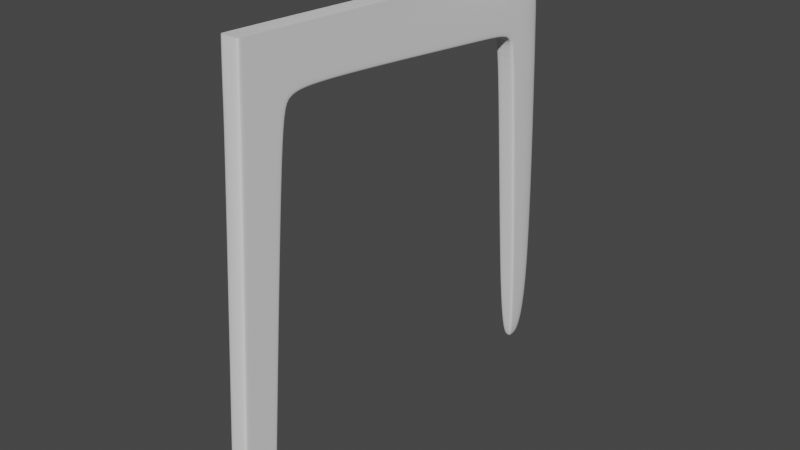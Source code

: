 # Source: chair.blend  (saved by Blender 3.0.42; exported with 4.5.12 LTS)
import bpy
from mathutils import Matrix  # noqa: F401  (used for matrix-valued properties, if any)

bpy.ops.wm.read_factory_settings(use_empty=True)
scene = bpy.context.scene
scene.name = 'Scene'

# ---- collections
col_collection = bpy.data.collections.new('Collection'); scene.collection.children.link(col_collection)

# ---- world
world_world = bpy.data.worlds.new('World'); scene.world = world_world
world_world.use_nodes = True; world_world.node_tree.nodes.clear()
_N = world_world.node_tree.nodes; _L = world_world.node_tree.links
n0 = _N.new('ShaderNodeOutputWorld'); n0.name = 'World Output'; n0.location = (300, 300)
n1 = _N.new('ShaderNodeBackground'); n1.name = 'Background'; n1.location = (10, 300)
n1.inputs[0].default_value = (0.05088, 0.05088, 0.05088, 1.0)
_L.new(n1.outputs[0], n0.inputs[0])
n0.is_active_output = True
world_world.color = (0.05088, 0.05088, 0.05088)
world_world.use_sun_shadow = False
world_world.sun_shadow_jitter_overblur = 0.0

# ---- meshes
me_cube_001 = bpy.data.meshes.new('Cube.001')
me_cube_001.from_pydata([(1.0, -1.0, -1.0), (1.0, 0.5967, 24.11), (1.0, 1.0, -1.0), (1.0, 0.5593, 20.06), (1.0, 3.223, 20.95), (1.0, 15.59, 23.39), (1.0, 16.3, 19.98), (1.0, 4.95, 21.12), (1.0, 5.119, 23.9), (1.0, 2.812, 19.99), (1.0, 0.4037, 20.06), (1.0, 0.8875, -1.0), (1.0, 2.484, 24.02), (1.0, 3.037, 21.13), (1.0, 0.6146, 21.55), (1.0, 2.667, 19.99), (1.0, 0.7265, 24.1), (1.0, 0.4358, 21.58), (1.0, 16.3, 20.14), (1.0, 4.958, 21.25), (1.0, -0.8703, -1.0), (0.0, 1.0, -1.0), (0.0, -1.0, -1.0), (0.0, 0.5967, 24.11), (0.0, 3.223, 20.95), (0.0, 15.59, 23.39), (0.0, 16.3, 19.98), (1.0, -0.9778, -0.6673), (0.0, 4.95, 21.12), (-1.192e-07, 2.812, 19.99), (-1.192e-07, 0.3204, 20.06), (1.0, 1.029, -0.6685), (0.0, 0.8875, -1.0), (0.0, -0.8703, -1.0), (1.0, -0.8477, -0.6674), (1.0, 19.68, 19.42), (0.0, 0.4358, 21.58), (1.0, 0.9156, -0.6684), (0.0, -0.9791, -0.6673), (0.0, 1.029, -0.6685), (1.0, 5.095, 23.51), (1.0, 0.7101, 23.73), (1.0, 0.5733, 23.74), (1.0, 16.44, 22.84), (1.0, 2.565, 23.6), (0.0, 16.44, 22.84), (0.0, 0.5733, 23.74), (1.0, 19.09, 19.72), (1.0, 19.09, 19.88), (0.0, 19.09, 19.72), (1.0, 18.98, 22.74), (0.0, 18.98, 22.74), (1.0, 19.8, 19.52), (-2.14e-16, 19.68, 19.42), (1.0, 21.5, -0.3867), (1.0, 19.69, 23.19), (0.0, 19.69, 23.19), (1.0, 20.07, 18.74), (1.0, 20.21, 18.83), (-4.285e-16, 20.07, 18.74), (1.0, 22.46, 19.42), (0.0, 22.46, 19.42), (1.0, 22.34, 23.09), (0.0, 22.34, 23.09), (1.0, 22.54, 18.73), (0.0, 22.54, 18.73), (1.0, 21.64, -0.3051), (0.0, 21.5, -0.3867), (0.0, 21.64, -0.3051), (1.0, 23.37, -0.4028), (0.0, 23.37, -0.4028)], [], [(15, 13, 14, 3), (41, 16, 1, 42), (33, 20, 0, 22), (3, 14, 17, 10), (29, 24, 4, 9), (45, 25, 5, 43), (20, 34, 27, 0), (19, 7, 6, 18), (13, 4, 7, 19), (2, 31, 37, 11), (39, 29, 9, 31), (34, 3, 10, 27), (31, 9, 15, 37), (9, 4, 13, 15), (37, 15, 3, 34), (21, 2, 11, 32), (44, 12, 16, 41), (44, 13, 19, 40), (40, 19, 18, 43), (43, 18, 48, 50), (32, 11, 20, 33), (11, 37, 34, 20), (27, 10, 30, 38), (4, 24, 28, 7), (7, 28, 26, 6), (10, 17, 36, 30), (0, 27, 38, 22), (42, 1, 23, 46), (21, 39, 31, 2), (17, 42, 46, 36), (8, 40, 43, 5), (12, 44, 40, 8), (13, 44, 41, 14), (18, 6, 47, 48), (14, 41, 42, 17), (51, 50, 55, 56), (47, 49, 53, 35), (6, 26, 49, 47), (45, 43, 50, 51), (52, 35, 57, 58), (52, 58, 64, 60), (50, 48, 52, 55), (48, 47, 35, 52), (58, 57, 54, 66), (56, 55, 62, 63), (35, 53, 59, 57), (61, 63, 62, 60), (61, 60, 64, 65), (55, 52, 60, 62), (64, 58, 66, 69), (67, 68, 66, 54), (66, 68, 70, 69), (65, 64, 69, 70), (57, 59, 67, 54)])
_uv = me_cube_001.uv_layers.new(name='UVMap')
_uv.uv.foreach_set('vector', [0.5847, 0.5141, 0.5998, 0.5141, 0.5998, 0.7338, 0.5847, 0.7338, 0.6213, 0.7338, 0.625, 0.7338, 0.625, 0.75, 0.6213, 0.75, 0.25, 0.7338, 0.375, 0.7338, 0.375, 0.75, 0.25, 0.75, 0.5847, 0.7338, 0.5998, 0.7338, 0.5998, 0.75, 0.5847, 0.75, 0.5847, 0.375, 0.5985, 0.375, 0.5985, 0.5, 0.5847, 0.5, 0.6213, 0.375, 0.625, 0.375, 0.625, 0.5, 0.6213, 0.5, 0.375, 0.7338, 0.3783, 0.7338, 0.3783, 0.75, 0.375, 0.75, 0.5998, 0.5, 0.5985, 0.5, 0.5985, 0.5, 0.5998, 0.5, 0.5998, 0.5141, 0.5985, 0.5, 0.5985, 0.5, 0.5998, 0.5, 0.375, 0.5, 0.3783, 0.5, 0.3783, 0.5141, 0.375, 0.5141, 0.3783, 0.375, 0.5847, 0.375, 0.5847, 0.5, 0.3783, 0.5, 0.3783, 0.7338, 0.5847, 0.7338, 0.5847, 0.75, 0.3783, 0.75, 0.3783, 0.5, 0.5847, 0.5, 0.5847, 0.5141, 0.3783, 0.5141, 0.5847, 0.5, 0.5985, 0.5, 0.5998, 0.5141, 0.5847, 0.5141, 0.3783, 0.5141, 0.5847, 0.5141, 0.5847, 0.7338, 0.3783, 0.7338, 0.25, 0.5, 0.375, 0.5, 0.375, 0.5141, 0.25, 0.5141, 0.6213, 0.5141, 0.625, 0.5141, 0.625, 0.7338, 0.6213, 0.7338, 0.6213, 0.5141, 0.5998, 0.5141, 0.5998, 0.5, 0.6213, 0.5, 0.6213, 0.5, 0.5998, 0.5, 0.5998, 0.5, 0.6213, 0.5, 0.6213, 0.5, 0.5998, 0.5, 0.5998, 0.5, 0.6213, 0.5, 0.25, 0.5141, 0.375, 0.5141, 0.375, 0.7338, 0.25, 0.7338, 0.375, 0.5141, 0.3783, 0.5141, 0.3783, 0.7338, 0.375, 0.7338, 0.3783, 0.75, 0.5847, 0.75, 0.5847, 0.875, 0.3783, 0.875, 0.5985, 0.5, 0.5985, 0.375, 0.5985, 0.375, 0.5985, 0.5, 0.5985, 0.5, 0.5985, 0.375, 0.5985, 0.375, 0.5985, 0.5, 0.5847, 0.75, 0.5998, 0.75, 0.5998, 0.875, 0.5847, 0.875, 0.375, 0.75, 0.3783, 0.75, 0.3783, 0.875, 0.375, 0.875, 0.6213, 0.75, 0.625, 0.75, 0.625, 0.875, 0.6213, 0.875, 0.375, 0.375, 0.3783, 0.375, 0.3783, 0.5, 0.375, 0.5, 0.5998, 0.75, 0.6213, 0.75, 0.6213, 0.875, 0.5998, 0.875, 0.625, 0.5, 0.6213, 0.5, 0.6213, 0.5, 0.625, 0.5, 0.625, 0.5141, 0.6213, 0.5141, 0.6213, 0.5, 0.625, 0.5, 0.5998, 0.5141, 0.6213, 0.5141, 0.6213, 0.7338, 0.5998, 0.7338, 0.5998, 0.5, 0.5985, 0.5, 0.5985, 0.5, 0.5998, 0.5, 0.5998, 0.7338, 0.6213, 0.7338, 0.6213, 0.75, 0.5998, 0.75, 0.6213, 0.375, 0.6213, 0.5, 0.6213, 0.5, 0.6213, 0.375, 0.5985, 0.5, 0.5985, 0.375, 0.5985, 0.375, 0.5985, 0.5, 0.5985, 0.5, 0.5985, 0.375, 0.5985, 0.375, 0.5985, 0.5, 0.6213, 0.375, 0.6213, 0.5, 0.6213, 0.5, 0.6213, 0.375, 0.5998, 0.5, 0.5985, 0.5, 0.5985, 0.5, 0.5998, 0.5, 0.5998, 0.5, 0.5998, 0.5, 0.5998, 0.5, 0.5998, 0.5, 0.6213, 0.5, 0.5998, 0.5, 0.5998, 0.5, 0.6213, 0.5, 0.5998, 0.5, 0.5985, 0.5, 0.5985, 0.5, 0.5998, 0.5, 0.5998, 0.5, 0.5985, 0.5, 0.5985, 0.5, 0.5998, 0.5, 0.6213, 0.375, 0.6213, 0.5, 0.6213, 0.5, 0.6213, 0.375, 0.5985, 0.5, 0.5985, 0.375, 0.5985, 0.375, 0.5985, 0.5, 0.5998, 0.375, 0.6213, 0.375, 0.6213, 0.5, 0.5998, 0.5, 0.5998, 0.375, 0.5998, 0.5, 0.5998, 0.5, 0.5998, 0.375, 0.6213, 0.5, 0.5998, 0.5, 0.5998, 0.5, 0.6213, 0.5, 0.5998, 0.5, 0.5998, 0.5, 0.5998, 0.5, 0.5998, 0.5, 0.5985, 0.375, 0.5998, 0.375, 0.5998, 0.5, 0.5985, 0.5, 0.5998, 0.5, 0.5998, 0.375, 0.5998, 0.375, 0.5998, 0.5, 0.5998, 0.375, 0.5998, 0.5, 0.5998, 0.5, 0.5998, 0.375, 0.5985, 0.5, 0.5985, 0.375, 0.5985, 0.375, 0.5985, 0.5])
me_cube_001.use_remesh_fix_poles = True
me_cube_001.use_remesh_preserve_attributes = False
me_cube_001.update()

# ---- objects
ob_empty = bpy.data.objects.new('Empty', None)
ob_empty_001 = bpy.data.objects.new('Empty.001', None)
ob_empty_002 = bpy.data.objects.new('Empty.002', None)
ob_cube = bpy.data.objects.new('Cube', me_cube_001)

# ---- transforms, parenting, visibility, modifiers, constraints
ob_empty.location = (0.0, 0.0, 0.0)
ob_empty.empty_display_type = 'IMAGE'
ob_empty.empty_display_size = 5.0
ob_empty.use_empty_image_alpha = True
ob_empty.color = (1.0, 1.0, 1.0, 0.5)
ob_empty_001.location = (-2.341, 0.0, 2.032)
ob_empty_001.rotation_euler = (1.571, -0.0, 1.571)
ob_empty_001.empty_display_type = 'IMAGE'
ob_empty_001.empty_display_size = 5.0
ob_empty_001.use_empty_image_alpha = True
ob_empty_001.color = (1.0, 1.0, 1.0, 0.5)
ob_empty_002.location = (0.0, 1.44, 2.038)
ob_empty_002.rotation_euler = (1.571, -0.0, -0.0)
ob_empty_002.empty_display_type = 'IMAGE'
ob_empty_002.empty_display_size = 5.0
ob_empty_002.use_empty_image_alpha = True
ob_empty_002.color = (1.0, 1.0, 1.0, 0.5)
ob_cube.location = (1.261, -1.069, 0.09371)
ob_cube.scale = (0.04898, 0.09287, 0.09287)
_m = ob_cube.modifiers.new('Mirror', 'MIRROR')
_m.use_clip = True
_m = ob_cube.modifiers.new('Subdivision', 'SUBSURF')
_m.levels = 3
_m.render_levels = 3

# ---- collection membership
col_collection.objects.link(ob_empty)
col_collection.objects.link(ob_empty_001)
col_collection.objects.link(ob_empty_002)
col_collection.objects.link(ob_cube)

# ---- scene / render settings (as saved in the file)
scene.frame_start = 1; scene.frame_end = 250; scene.frame_set(1)
scene.render.engine = 'BLENDER_EEVEE_NEXT'
scene.cycles.sampling_pattern = 'TABULATED_SOBOL'
scene.cycles.use_light_tree = False
scene.view_settings.view_transform = 'Filmic'
bpy.context.view_layer.update()

# ---- added for rendering (the .blend has no active camera and no usable light): camera, sun
cam_auto = bpy.data.cameras.new('AutoCamera')
cam_auto.lens = 50.0
cam_auto.sensor_width = 36.0
cam_auto.clip_end = 1000.0
ob_auto_camera = bpy.data.objects.new('AutoCamera', cam_auto)
scene.collection.objects.link(ob_auto_camera)
ob_auto_camera.location = (4.26902, -3.63971, 3.573)
ob_auto_camera.rotation_euler = (1.09748, -7.21219e-08, 0.694738)
scene.camera = ob_auto_camera
light_auto_sun = bpy.data.lights.new('AutoSun', 'SUN')
light_auto_sun.energy = 3.0
light_auto_sun.angle = 0.0523599
ob_auto_sun = bpy.data.objects.new('AutoSun', light_auto_sun)
scene.collection.objects.link(ob_auto_sun)
ob_auto_sun.rotation_euler = (0.872665, 0.174533, 0.523599)
bpy.context.view_layer.update()
